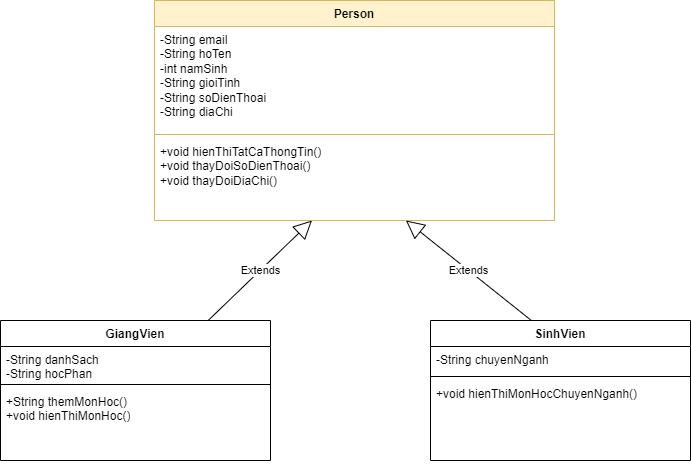

The diagram above was exported from draw.io. Its source (the exported page's mxGraphModel, read from the mxfile embedded in the PNG):
<mxGraphModel dx="1050" dy="574" grid="1" gridSize="10" guides="1" tooltips="1" connect="1" arrows="1" fold="1" page="1" pageScale="1" pageWidth="827" pageHeight="1169" math="0" shadow="0">
  <root>
    <mxCell id="0" />
    <mxCell id="1" parent="0" />
    <mxCell id="q-t1feGc05fkps-6JSvL-1" value="Person" style="swimlane;fontStyle=1;align=center;verticalAlign=top;childLayout=stackLayout;horizontal=1;startSize=26;horizontalStack=0;resizeParent=1;resizeParentMax=0;resizeLast=0;collapsible=1;marginBottom=0;whiteSpace=wrap;html=1;fillColor=#fff2cc;strokeColor=#d6b656;" parent="1" vertex="1">
      <mxGeometry x="214" y="30" width="400" height="220" as="geometry" />
    </mxCell>
    <mxCell id="q-t1feGc05fkps-6JSvL-2" value="-String email&lt;br&gt;-String hoTen&lt;br&gt;-int namSinh&lt;br&gt;-String gioiTinh&lt;br&gt;-String soDienThoai&lt;br&gt;-String diaChi" style="text;strokeColor=none;fillColor=none;align=left;verticalAlign=top;spacingLeft=4;spacingRight=4;overflow=hidden;rotatable=0;points=[[0,0.5],[1,0.5]];portConstraint=eastwest;whiteSpace=wrap;html=1;" parent="q-t1feGc05fkps-6JSvL-1" vertex="1">
      <mxGeometry y="26" width="400" height="104" as="geometry" />
    </mxCell>
    <mxCell id="q-t1feGc05fkps-6JSvL-3" value="" style="line;strokeWidth=1;fillColor=none;align=left;verticalAlign=middle;spacingTop=-1;spacingLeft=3;spacingRight=3;rotatable=0;labelPosition=right;points=[];portConstraint=eastwest;strokeColor=inherit;" parent="q-t1feGc05fkps-6JSvL-1" vertex="1">
      <mxGeometry y="130" width="400" height="8" as="geometry" />
    </mxCell>
    <mxCell id="q-t1feGc05fkps-6JSvL-4" value="+void hienThiTatCaThongTin()&lt;br&gt;+void thayDoiSoDienThoai()&lt;br&gt;+void thayDoiDiaChi()" style="text;strokeColor=none;fillColor=none;align=left;verticalAlign=top;spacingLeft=4;spacingRight=4;overflow=hidden;rotatable=0;points=[[0,0.5],[1,0.5]];portConstraint=eastwest;whiteSpace=wrap;html=1;" parent="q-t1feGc05fkps-6JSvL-1" vertex="1">
      <mxGeometry y="138" width="400" height="82" as="geometry" />
    </mxCell>
    <mxCell id="IGh43xMybR1wECQr1ewC-1" value="GiangVien&lt;br&gt;" style="swimlane;fontStyle=1;align=center;verticalAlign=top;childLayout=stackLayout;horizontal=1;startSize=26;horizontalStack=0;resizeParent=1;resizeParentMax=0;resizeLast=0;collapsible=1;marginBottom=0;whiteSpace=wrap;html=1;" vertex="1" parent="1">
      <mxGeometry x="60" y="350" width="270" height="140" as="geometry" />
    </mxCell>
    <mxCell id="IGh43xMybR1wECQr1ewC-2" value="-String danhSach&lt;br&gt;-String hocPhan" style="text;strokeColor=none;fillColor=none;align=left;verticalAlign=top;spacingLeft=4;spacingRight=4;overflow=hidden;rotatable=0;points=[[0,0.5],[1,0.5]];portConstraint=eastwest;whiteSpace=wrap;html=1;" vertex="1" parent="IGh43xMybR1wECQr1ewC-1">
      <mxGeometry y="26" width="270" height="34" as="geometry" />
    </mxCell>
    <mxCell id="IGh43xMybR1wECQr1ewC-3" value="" style="line;strokeWidth=1;fillColor=none;align=left;verticalAlign=middle;spacingTop=-1;spacingLeft=3;spacingRight=3;rotatable=0;labelPosition=right;points=[];portConstraint=eastwest;strokeColor=inherit;" vertex="1" parent="IGh43xMybR1wECQr1ewC-1">
      <mxGeometry y="60" width="270" height="8" as="geometry" />
    </mxCell>
    <mxCell id="IGh43xMybR1wECQr1ewC-4" value="+String themMonHoc()&lt;br&gt;+void hienThiMonHoc()" style="text;strokeColor=none;fillColor=none;align=left;verticalAlign=top;spacingLeft=4;spacingRight=4;overflow=hidden;rotatable=0;points=[[0,0.5],[1,0.5]];portConstraint=eastwest;whiteSpace=wrap;html=1;" vertex="1" parent="IGh43xMybR1wECQr1ewC-1">
      <mxGeometry y="68" width="270" height="72" as="geometry" />
    </mxCell>
    <mxCell id="IGh43xMybR1wECQr1ewC-8" value="Extends" style="endArrow=block;endSize=16;endFill=0;html=1;rounded=0;" edge="1" parent="1" source="IGh43xMybR1wECQr1ewC-1" target="q-t1feGc05fkps-6JSvL-4">
      <mxGeometry width="160" relative="1" as="geometry">
        <mxPoint x="140" y="310" as="sourcePoint" />
        <mxPoint x="300" y="310" as="targetPoint" />
      </mxGeometry>
    </mxCell>
    <mxCell id="IGh43xMybR1wECQr1ewC-9" value="SinhVien" style="swimlane;fontStyle=1;align=center;verticalAlign=top;childLayout=stackLayout;horizontal=1;startSize=26;horizontalStack=0;resizeParent=1;resizeParentMax=0;resizeLast=0;collapsible=1;marginBottom=0;whiteSpace=wrap;html=1;" vertex="1" parent="1">
      <mxGeometry x="490" y="350" width="260" height="140" as="geometry" />
    </mxCell>
    <mxCell id="IGh43xMybR1wECQr1ewC-10" value="-String chuyenNganh" style="text;strokeColor=none;fillColor=none;align=left;verticalAlign=top;spacingLeft=4;spacingRight=4;overflow=hidden;rotatable=0;points=[[0,0.5],[1,0.5]];portConstraint=eastwest;whiteSpace=wrap;html=1;" vertex="1" parent="IGh43xMybR1wECQr1ewC-9">
      <mxGeometry y="26" width="260" height="26" as="geometry" />
    </mxCell>
    <mxCell id="IGh43xMybR1wECQr1ewC-11" value="" style="line;strokeWidth=1;fillColor=none;align=left;verticalAlign=middle;spacingTop=-1;spacingLeft=3;spacingRight=3;rotatable=0;labelPosition=right;points=[];portConstraint=eastwest;strokeColor=inherit;" vertex="1" parent="IGh43xMybR1wECQr1ewC-9">
      <mxGeometry y="52" width="260" height="8" as="geometry" />
    </mxCell>
    <mxCell id="IGh43xMybR1wECQr1ewC-12" value="+void hienThiMonHocChuyenNganh()" style="text;strokeColor=none;fillColor=none;align=left;verticalAlign=top;spacingLeft=4;spacingRight=4;overflow=hidden;rotatable=0;points=[[0,0.5],[1,0.5]];portConstraint=eastwest;whiteSpace=wrap;html=1;" vertex="1" parent="IGh43xMybR1wECQr1ewC-9">
      <mxGeometry y="60" width="260" height="80" as="geometry" />
    </mxCell>
    <mxCell id="IGh43xMybR1wECQr1ewC-13" value="Extends" style="endArrow=block;endSize=16;endFill=0;html=1;rounded=0;exitX=0.388;exitY=0;exitDx=0;exitDy=0;exitPerimeter=0;" edge="1" parent="1" source="IGh43xMybR1wECQr1ewC-9" target="q-t1feGc05fkps-6JSvL-4">
      <mxGeometry width="160" relative="1" as="geometry">
        <mxPoint x="330" y="300" as="sourcePoint" />
        <mxPoint x="490" y="300" as="targetPoint" />
      </mxGeometry>
    </mxCell>
  </root>
</mxGraphModel>